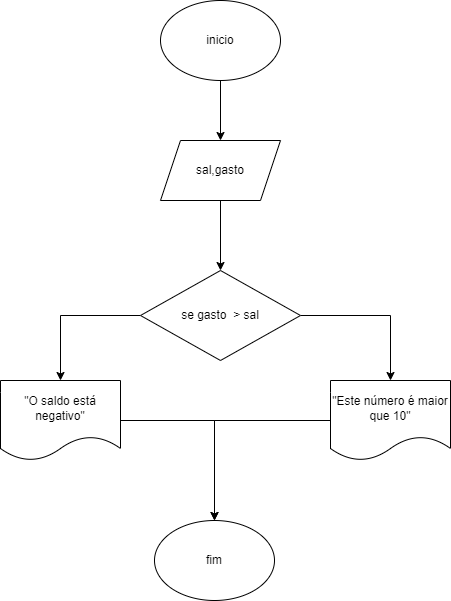

The diagram above was exported from draw.io. Its source (the exported page's mxGraphModel, read from the mxfile embedded in the PNG):
<mxGraphModel dx="794" dy="470" grid="1" gridSize="10" guides="1" tooltips="1" connect="1" arrows="1" fold="1" page="1" pageScale="1" pageWidth="827" pageHeight="1169" math="0" shadow="0">
  <root>
    <mxCell id="0" />
    <mxCell id="1" parent="0" />
    <mxCell id="DKMfNJeTtJBooAhYkg2I-3" value="" style="edgeStyle=orthogonalEdgeStyle;rounded=0;orthogonalLoop=1;jettySize=auto;html=1;" edge="1" parent="1" source="DKMfNJeTtJBooAhYkg2I-1" target="DKMfNJeTtJBooAhYkg2I-2">
      <mxGeometry relative="1" as="geometry" />
    </mxCell>
    <mxCell id="DKMfNJeTtJBooAhYkg2I-1" value="inicio" style="ellipse;whiteSpace=wrap;html=1;" vertex="1" parent="1">
      <mxGeometry x="360" y="70" width="120" height="80" as="geometry" />
    </mxCell>
    <mxCell id="DKMfNJeTtJBooAhYkg2I-5" value="" style="edgeStyle=orthogonalEdgeStyle;rounded=0;orthogonalLoop=1;jettySize=auto;html=1;" edge="1" parent="1" source="DKMfNJeTtJBooAhYkg2I-2" target="DKMfNJeTtJBooAhYkg2I-4">
      <mxGeometry relative="1" as="geometry" />
    </mxCell>
    <mxCell id="DKMfNJeTtJBooAhYkg2I-2" value="sal,gasto" style="shape=parallelogram;perimeter=parallelogramPerimeter;whiteSpace=wrap;html=1;fixedSize=1;" vertex="1" parent="1">
      <mxGeometry x="360" y="210" width="120" height="60" as="geometry" />
    </mxCell>
    <mxCell id="DKMfNJeTtJBooAhYkg2I-7" value="" style="edgeStyle=orthogonalEdgeStyle;rounded=0;orthogonalLoop=1;jettySize=auto;html=1;" edge="1" parent="1" source="DKMfNJeTtJBooAhYkg2I-4" target="DKMfNJeTtJBooAhYkg2I-6">
      <mxGeometry relative="1" as="geometry" />
    </mxCell>
    <mxCell id="DKMfNJeTtJBooAhYkg2I-9" value="" style="edgeStyle=orthogonalEdgeStyle;rounded=0;orthogonalLoop=1;jettySize=auto;html=1;" edge="1" parent="1" source="DKMfNJeTtJBooAhYkg2I-4" target="DKMfNJeTtJBooAhYkg2I-8">
      <mxGeometry relative="1" as="geometry" />
    </mxCell>
    <mxCell id="DKMfNJeTtJBooAhYkg2I-4" value="se gasto&amp;nbsp; &amp;gt; sal" style="rhombus;whiteSpace=wrap;html=1;" vertex="1" parent="1">
      <mxGeometry x="340" y="340" width="160" height="90" as="geometry" />
    </mxCell>
    <mxCell id="DKMfNJeTtJBooAhYkg2I-11" style="edgeStyle=orthogonalEdgeStyle;rounded=0;orthogonalLoop=1;jettySize=auto;html=1;" edge="1" parent="1" source="DKMfNJeTtJBooAhYkg2I-6" target="DKMfNJeTtJBooAhYkg2I-10">
      <mxGeometry relative="1" as="geometry" />
    </mxCell>
    <mxCell id="DKMfNJeTtJBooAhYkg2I-6" value="&quot;O saldo está negativo&quot;" style="shape=document;whiteSpace=wrap;html=1;boundedLbl=1;" vertex="1" parent="1">
      <mxGeometry x="200" y="450" width="120" height="80" as="geometry" />
    </mxCell>
    <mxCell id="DKMfNJeTtJBooAhYkg2I-12" style="edgeStyle=orthogonalEdgeStyle;rounded=0;orthogonalLoop=1;jettySize=auto;html=1;entryX=0.5;entryY=0;entryDx=0;entryDy=0;" edge="1" parent="1" source="DKMfNJeTtJBooAhYkg2I-8" target="DKMfNJeTtJBooAhYkg2I-10">
      <mxGeometry relative="1" as="geometry" />
    </mxCell>
    <mxCell id="DKMfNJeTtJBooAhYkg2I-8" value="&quot;Este número é maior que 10&quot;" style="shape=document;whiteSpace=wrap;html=1;boundedLbl=1;" vertex="1" parent="1">
      <mxGeometry x="530" y="450" width="120" height="80" as="geometry" />
    </mxCell>
    <mxCell id="DKMfNJeTtJBooAhYkg2I-10" value="fim" style="ellipse;whiteSpace=wrap;html=1;" vertex="1" parent="1">
      <mxGeometry x="354" y="590" width="120" height="80" as="geometry" />
    </mxCell>
  </root>
</mxGraphModel>